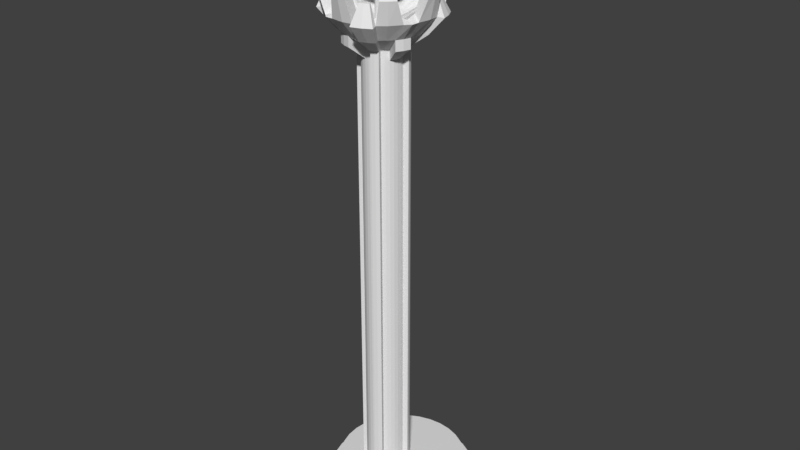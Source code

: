 # Source: light.blend  (saved by Blender 2.79.0; exported with 4.5.12 LTS)
import bpy
from mathutils import Matrix  # noqa: F401  (used for matrix-valued properties, if any)

bpy.ops.wm.read_factory_settings(use_empty=True)
scene = bpy.context.scene
scene.name = 'Scene'

# ---- collections
col_collection_1 = bpy.data.collections.new('Collection 1'); scene.collection.children.link(col_collection_1)

# ---- world
world_world = bpy.data.worlds.new('World'); scene.world = world_world
world_world.color = (0.05088, 0.05088, 0.05088)
world_world.use_sun_shadow = False
world_world.sun_shadow_jitter_overblur = 0.0
world_world.cycles.sampling_method = 'MANUAL'

# ---- meshes
me_sphere_001 = bpy.data.meshes.new('Sphere.001')
me_sphere_001.from_pydata([(0.0, 0.1951, 0.9808), (0.0, 0.3827, 0.9239), (0.0, 0.5556, 0.8315), (0.0, 0.7071, 0.7071), (0.0, 0.8315, 0.5556), (0.0, 0.9239, 0.3827), (0.0, 0.9808, 0.1951), (0.0, 1.0, 7.55e-08), (0.0, 0.9808, -0.1951), (0.0, 0.5556, -0.8315), (0.03806, 0.1913, 0.9808), (0.07466, 0.3753, 0.9239), (0.1084, 0.5449, 0.8315), (0.1379, 0.6935, 0.7071), (0.1622, 0.8155, 0.5556), (0.1802, 0.9061, 0.3827), (0.1913, 0.9619, 0.1951), (0.1951, 0.9808, 7.55e-08), (0.1913, 0.9619, -0.1951), (0.1802, 0.9061, -0.3827), (0.1622, 0.8155, -0.5556), (0.1379, 0.6935, -0.7071), (0.1084, 0.5449, -0.8315), (0.07466, 0.3753, -0.9239), (0.03806, 0.1913, -0.9808), (0.07466, 0.1802, 0.9808), (0.1464, 0.3536, 0.9239), (0.2126, 0.5133, 0.8315), (0.2706, 0.6533, 0.7071), (0.3182, 0.7682, 0.5556), (0.3536, 0.8536, 0.3827), (0.3753, 0.9061, 0.1951), (0.3827, 0.9239, 7.55e-08), (0.3753, 0.9061, -0.1951), (0.3536, 0.8536, -0.3827), (0.3182, 0.7682, -0.5556), (0.2706, 0.6533, -0.7071), (0.2126, 0.5133, -0.8315), (0.1464, 0.3536, -0.9239), (0.07466, 0.1802, -0.9808), (0.1084, 0.1622, 0.9808), (0.2126, 0.3182, 0.9239), (0.3087, 0.4619, 0.8315), (0.3928, 0.5879, 0.7071), (0.4619, 0.6913, 0.5556), (0.5133, 0.7682, 0.3827), (0.5449, 0.8155, 0.1951), (0.5556, 0.8315, 7.55e-08), (0.5449, 0.8155, -0.1951), (0.5133, 0.7682, -0.3827), (0.4619, 0.6913, -0.5556), (0.3928, 0.5879, -0.7071), (0.3087, 0.4619, -0.8315), (0.2126, 0.3182, -0.9239), (0.1084, 0.1622, -0.9808), (0.1379, 0.1379, 0.9808), (0.2706, 0.2706, 0.9239), (0.3928, 0.3928, 0.8315), (0.5, 0.5, 0.7071), (0.5879, 0.5879, 0.5556), (0.6533, 0.6533, 0.3827), (0.6935, 0.6935, 0.1951), (0.7071, 0.7071, 7.55e-08), (0.6935, 0.6935, -0.1951), (0.6533, 0.6533, -0.3827), (0.5879, 0.5879, -0.5556), (0.5, 0.5, -0.7071), (0.3928, 0.3928, -0.8315), (0.2706, 0.2706, -0.9239), (0.1379, 0.1379, -0.9808), (0.1622, 0.1084, 0.9808), (0.3182, 0.2126, 0.9239), (0.4619, 0.3087, 0.8315), (0.5879, 0.3928, 0.7071), (0.6913, 0.4619, 0.5556), (0.7682, 0.5133, 0.3827), (0.8155, 0.5449, 0.1951), (0.8315, 0.5556, 7.55e-08), (0.8155, 0.5449, -0.1951), (0.7682, 0.5133, -0.3827), (0.6913, 0.4619, -0.5556), (0.5879, 0.3928, -0.7071), (0.4619, 0.3087, -0.8315), (0.3182, 0.2126, -0.9239), (0.1622, 0.1084, -0.9808), (0.1802, 0.07466, 0.9808), (0.3536, 0.1464, 0.9239), (0.5133, 0.2126, 0.8315), (0.6533, 0.2706, 0.7071), (0.7682, 0.3182, 0.5556), (0.8536, 0.3536, 0.3827), (0.9061, 0.3753, 0.1951), (0.9239, 0.3827, 7.55e-08), (0.9061, 0.3753, -0.1951), (0.8536, 0.3536, -0.3827), (0.7682, 0.3182, -0.5556), (0.6533, 0.2706, -0.7071), (0.5133, 0.2126, -0.8315), (0.3536, 0.1464, -0.9239), (0.1802, 0.07466, -0.9808), (0.1913, 0.03806, 0.9808), (0.3753, 0.07466, 0.9239), (0.5449, 0.1084, 0.8315), (0.6935, 0.1379, 0.7071), (0.8155, 0.1622, 0.5556), (0.9061, 0.1802, 0.3827), (0.9619, 0.1913, 0.1951), (0.9808, 0.1951, 7.55e-08), (0.9619, 0.1913, -0.1951), (0.9061, 0.1802, -0.3827), (0.8155, 0.1622, -0.5556), (0.6935, 0.1379, -0.7071), (0.5449, 0.1084, -0.8315), (0.3753, 0.07466, -0.9239), (0.1913, 0.03806, -0.9808), (0.1951, -3.266e-07, 0.9808), (0.3827, -3.192e-07, 0.9239), (0.5556, -3.117e-07, 0.8315), (0.7071, -3.192e-07, 0.7071), (0.8315, -3.341e-07, 0.5556), (0.9239, -2.745e-07, 0.3827), (0.9808, -3.937e-07, 0.1951), (1.0, -3.788e-07, 7.55e-08), (0.9808, -3.937e-07, -0.1951), (0.9239, -2.298e-07, -0.3827), (0.8315, -3.341e-07, -0.5556), (0.7071, -3.192e-07, -0.7071), (0.5556, -3.415e-07, -0.8315), (0.3827, -3.043e-07, -0.9239), (0.1951, -3.08e-07, -0.9808), (0.1913, -0.03806, 0.9808), (0.3753, -0.07466, 0.9239), (0.5449, -0.1084, 0.8315), (0.6935, -0.138, 0.7071), (0.8155, -0.1622, 0.5556), (0.9061, -0.1802, 0.3827), (0.9619, -0.1913, 0.1951), (0.9808, -0.1951, 7.55e-08), (0.9619, -0.1913, -0.1951), (0.9061, -0.1802, -0.3827), (0.8155, -0.1622, -0.5556), (0.6935, -0.138, -0.7071), (0.5449, -0.1084, -0.8315), (0.3753, -0.07466, -0.9239), (0.1913, -0.03806, -0.9808), (0.1802, -0.07466, 0.9808), (0.3536, -0.1464, 0.9239), (0.5133, -0.2126, 0.8315), (0.6533, -0.2706, 0.7071), (0.7682, -0.3182, 0.5556), (0.8536, -0.3536, 0.3827), (0.9061, -0.3753, 0.1951), (0.9239, -0.3827, 7.55e-08), (0.9061, -0.3753, -0.1951), (0.8536, -0.3536, -0.3827), (0.7682, -0.3182, -0.5556), (0.6533, -0.2706, -0.7071), (0.5133, -0.2126, -0.8315), (0.3536, -0.1464, -0.9239), (0.1802, -0.07466, -0.9808), (0.1622, -0.1084, 0.9808), (0.3182, -0.2126, 0.9239), (0.4619, -0.3087, 0.8315), (0.5879, -0.3928, 0.7071), (0.6913, -0.4619, 0.5556), (0.7682, -0.5133, 0.3827), (0.8155, -0.5449, 0.1951), (0.8315, -0.5556, 7.55e-08), (0.8155, -0.5449, -0.1951), (0.7682, -0.5133, -0.3827), (0.6913, -0.4619, -0.5556), (0.5879, -0.3928, -0.7071), (0.4619, -0.3087, -0.8315), (0.3182, -0.2126, -0.9239), (0.1622, -0.1084, -0.9808), (0.1379, -0.138, 0.9808), (0.2706, -0.2706, 0.9239), (0.3928, -0.3928, 0.8315), (0.5, -0.5, 0.7071), (0.5879, -0.5879, 0.5556), (0.6533, -0.6533, 0.3827), (0.6935, -0.6935, 0.1951), (0.7071, -0.7071, 7.55e-08), (0.6935, -0.6935, -0.1951), (0.6533, -0.6533, -0.3827), (0.5879, -0.5879, -0.5556), (0.5, -0.5, -0.7071), (0.3928, -0.3928, -0.8315), (0.2706, -0.2706, -0.9239), (0.1379, -0.138, -0.9808), (0.1084, -0.1622, 0.9808), (0.2126, -0.3182, 0.9239), (0.3087, -0.4619, 0.8315), (0.3928, -0.5879, 0.7071), (0.4619, -0.6913, 0.5556), (0.5133, -0.7682, 0.3827), (0.5449, -0.8155, 0.1951), (0.5556, -0.8315, 7.55e-08), (0.5449, -0.8155, -0.1951), (0.5133, -0.7682, -0.3827), (0.4619, -0.6913, -0.5556), (0.3928, -0.5879, -0.7071), (0.3087, -0.4619, -0.8315), (0.2126, -0.3182, -0.9239), (0.1084, -0.1622, -0.9808), (0.0, -3.258e-07, -1.0), (0.07466, -0.1802, 0.9808), (0.1464, -0.3536, 0.9239), (0.2126, -0.5133, 0.8315), (0.2706, -0.6533, 0.7071), (0.3182, -0.7682, 0.5556), (0.3536, -0.8536, 0.3827), (0.3753, -0.9061, 0.1951), (0.3827, -0.9239, 7.55e-08), (0.3753, -0.9061, -0.1951), (0.3536, -0.8536, -0.3827), (0.3182, -0.7682, -0.5556), (0.2706, -0.6533, -0.7071), (0.2126, -0.5133, -0.8315), (0.1464, -0.3536, -0.9239), (0.07466, -0.1802, -0.9808), (0.03806, -0.1913, 0.9808), (0.07466, -0.3753, 0.9239), (0.1084, -0.5449, 0.8315), (0.1379, -0.6935, 0.7071), (0.1622, -0.8155, 0.5556), (0.1802, -0.9061, 0.3827), (0.1913, -0.9619, 0.1951), (0.1951, -0.9808, 7.55e-08), (0.1913, -0.9619, -0.1951), (0.1802, -0.9061, -0.3827), (0.1622, -0.8155, -0.5556), (0.1379, -0.6935, -0.7071), (0.1084, -0.5449, -0.8315), (0.07466, -0.3753, -0.9239), (0.03806, -0.1913, -0.9808), (-7.212e-09, -0.1951, 0.9808), (4.122e-08, -0.3827, 0.9239), (2.632e-08, -0.5556, 0.8315), (-2.584e-08, -0.7071, 0.7071), (-8.544e-08, -0.8315, 0.5556), (6.357e-08, -0.9239, 0.3827), (-8.544e-08, -0.9808, 0.1951), (-1.003e-07, -1.0, 7.55e-08), (-8.544e-08, -0.9808, -0.1951), (6.357e-08, -0.9239, -0.3827), (-8.544e-08, -0.8315, -0.5556), (-2.584e-08, -0.7071, -0.7071), (-1.094e-08, -0.5556, -0.8315), (3.964e-09, -0.3827, -0.9239), (3.964e-09, -0.1951, -0.9808), (-0.03806, -0.1913, 0.9808), (-0.07466, -0.3753, 0.9239), (-0.1084, -0.5449, 0.8315), (-0.1379, -0.6935, 0.7071), (-0.1622, -0.8155, 0.5556), (-0.1802, -0.9061, 0.3827), (-0.1913, -0.9619, 0.1951), (-0.1951, -0.9808, 7.55e-08), (-0.1913, -0.9619, -0.1951), (-0.1802, -0.9061, -0.3827), (-0.1622, -0.8155, -0.5556), (-0.1379, -0.6935, -0.7071), (-0.1084, -0.5449, -0.8315), (-0.07466, -0.3753, -0.9239), (-0.03806, -0.1913, -0.9808), (-0.07466, -0.1802, 0.9808), (-0.1464, -0.3536, 0.9239), (-0.2126, -0.5133, 0.8315), (-0.2706, -0.6533, 0.7071), (-0.3182, -0.7682, 0.5556), (-0.3536, -0.8536, 0.3827), (-0.3753, -0.9061, 0.1951), (-0.3827, -0.9239, 7.55e-08), (-0.3753, -0.9061, -0.1951), (-0.3536, -0.8536, -0.3827), (-0.3182, -0.7682, -0.5556), (-0.2706, -0.6533, -0.7071), (-0.2126, -0.5133, -0.8315), (-0.1464, -0.3536, -0.9239), (-0.07466, -0.1802, -0.9808), (-0.1084, -0.1622, 0.9808), (-0.2126, -0.3182, 0.9239), (-0.3087, -0.4619, 0.8315), (-0.3928, -0.5879, 0.7071), (-0.4619, -0.6913, 0.5556), (-0.5133, -0.7682, 0.3827), (-0.5449, -0.8155, 0.1951), (-0.5556, -0.8315, 7.55e-08), (-0.5449, -0.8155, -0.1951), (-0.5133, -0.7682, -0.3827), (-0.4619, -0.6913, -0.5556), (-0.3928, -0.5879, -0.7071), (-0.3087, -0.4619, -0.8315), (-0.2126, -0.3182, -0.9239), (-0.1084, -0.1622, -0.9808), (-2.304e-07, -5.562e-07, 1.0), (-0.1379, -0.138, 0.9808), (-0.2706, -0.2706, 0.9239), (-0.3928, -0.3928, 0.8315), (-0.5, -0.5, 0.7071), (-0.5879, -0.5879, 0.5556), (-0.6533, -0.6533, 0.3827), (-0.6935, -0.6935, 0.1951), (-0.7071, -0.7071, 7.55e-08), (-0.6935, -0.6935, -0.1951), (-0.6533, -0.6533, -0.3827), (-0.5879, -0.5879, -0.5556), (-0.5, -0.5, -0.7071), (-0.3928, -0.3928, -0.8315), (-0.2706, -0.2706, -0.9239), (-0.1379, -0.1379, -0.9808), (-0.1622, -0.1084, 0.9808), (-0.3182, -0.2126, 0.9239), (-0.4619, -0.3087, 0.8315), (-0.5879, -0.3928, 0.7071), (-0.6913, -0.4619, 0.5556), (-0.7682, -0.5133, 0.3827), (-0.8155, -0.5449, 0.1951), (-0.8315, -0.5556, 7.55e-08), (-0.8155, -0.5449, -0.1951), (-0.7682, -0.5133, -0.3827), (-0.6913, -0.4619, -0.5556), (-0.5879, -0.3928, -0.7071), (-0.4619, -0.3087, -0.8315), (-0.3182, -0.2126, -0.9239), (-0.1622, -0.1084, -0.9808), (-0.1802, -0.07466, 0.9808), (-0.3536, -0.1464, 0.9239), (-0.5133, -0.2126, 0.8315), (-0.6533, -0.2706, 0.7071), (-0.7682, -0.3182, 0.5556), (-0.8536, -0.3536, 0.3827), (-0.9061, -0.3753, 0.1951), (-0.9239, -0.3827, 7.55e-08), (-0.9061, -0.3753, -0.1951), (-0.8536, -0.3536, -0.3827), (-0.7682, -0.3182, -0.5556), (-0.6533, -0.2706, -0.7071), (-0.5133, -0.2126, -0.8315), (-0.3536, -0.1464, -0.9239), (-0.1802, -0.07466, -0.9808), (-0.1913, -0.03806, 0.9808), (-0.3753, -0.07466, 0.9239), (-0.5449, -0.1084, 0.8315), (-0.6935, -0.1379, 0.7071), (-0.8155, -0.1622, 0.5556), (-0.9061, -0.1802, 0.3827), (-0.9619, -0.1913, 0.1951), (-0.9808, -0.1951, 7.55e-08), (-0.9619, -0.1913, -0.1951), (-0.9061, -0.1802, -0.3827), (-0.8155, -0.1622, -0.5556), (-0.6935, -0.1379, -0.7071), (-0.5449, -0.1084, -0.8315), (-0.3753, -0.07466, -0.9239), (-0.1913, -0.03806, -0.9808), (-0.1951, -3.117e-07, 0.9808), (-0.3827, -2.819e-07, 0.9239), (-0.5556, -2.819e-07, 0.8315), (-0.7071, -1.851e-07, 0.7071), (-0.8315, -1.404e-07, 0.5556), (-0.9239, -3.192e-07, 0.3827), (-0.9808, -9.567e-08, 0.1951), (-1.0, -1.404e-07, 7.55e-08), (-0.9808, -9.567e-08, -0.1951), (-0.9239, -3.192e-07, -0.3827), (-0.8315, -1.404e-07, -0.5556), (-0.7071, -1.851e-07, -0.7071), (-0.5556, -2.596e-07, -0.8315), (-0.3827, -2.521e-07, -0.9239), (-0.1951, -3.155e-07, -0.9808), (-0.1913, 0.03806, 0.9808), (-0.3753, 0.07466, 0.9239), (-0.5449, 0.1084, 0.8315), (-0.6935, 0.1379, 0.7071), (-0.8155, 0.1622, 0.5556), (-0.9061, 0.1802, 0.3827), (-0.9619, 0.1913, 0.1951), (-0.9808, 0.1951, 7.55e-08), (-0.9619, 0.1913, -0.1951), (-0.9061, 0.1802, -0.3827), (-0.8155, 0.1622, -0.5556), (-0.6935, 0.1379, -0.7071), (-0.5449, 0.1084, -0.8315), (-0.3753, 0.07466, -0.9239), (-0.1913, 0.03806, -0.9808), (-0.1802, 0.07466, 0.9808), (-0.3536, 0.1464, 0.9239), (-0.5133, 0.2126, 0.8315), (-0.6533, 0.2706, 0.7071), (-0.7682, 0.3182, 0.5556), (-0.8536, 0.3536, 0.3827), (-0.9061, 0.3753, 0.1951), (-0.9239, 0.3827, 7.55e-08), (-0.9061, 0.3753, -0.1951), (-0.8536, 0.3536, -0.3827), (-0.7682, 0.3182, -0.5556), (-0.6533, 0.2706, -0.7071), (-0.5133, 0.2126, -0.8315), (-0.3536, 0.1464, -0.9239), (-0.1802, 0.07466, -0.9808), (-0.1622, 0.1084, 0.9808), (-0.3182, 0.2126, 0.9239), (-0.4619, 0.3087, 0.8315), (-0.5879, 0.3928, 0.7071), (-0.6913, 0.4619, 0.5556), (-0.7682, 0.5133, 0.3827), (-0.8155, 0.5449, 0.1951), (-0.8315, 0.5556, 7.55e-08), (-0.8155, 0.5449, -0.1951), (-0.7682, 0.5133, -0.3827), (-0.6913, 0.4619, -0.5556), (-0.5879, 0.3928, -0.7071), (-0.4619, 0.3087, -0.8315), (-0.3182, 0.2126, -0.9239), (-0.1622, 0.1084, -0.9808), (-0.1379, 0.1379, 0.9808), (-0.2706, 0.2706, 0.9239), (-0.3928, 0.3928, 0.8315), (-0.5, 0.5, 0.7071), (-0.5879, 0.5879, 0.5556), (-0.6533, 0.6533, 0.3827), (-0.6935, 0.6935, 0.1951), (-0.7071, 0.7071, 7.55e-08), (-0.6935, 0.6935, -0.1951), (-0.6533, 0.6533, -0.3827), (-0.5879, 0.5879, -0.5556), (-0.5, 0.5, -0.7071), (-0.3928, 0.3928, -0.8315), (-0.2706, 0.2706, -0.9239), (-0.1379, 0.1379, -0.9808), (-0.1084, 0.1622, 0.9808), (-0.2126, 0.3182, 0.9239), (-0.3087, 0.4619, 0.8315), (-0.3928, 0.5879, 0.7071), (-0.4619, 0.6913, 0.5556), (-0.5133, 0.7682, 0.3827), (-0.5449, 0.8155, 0.1951), (-0.5556, 0.8315, 7.55e-08), (-0.5449, 0.8155, -0.1951), (-0.5133, 0.7682, -0.3827), (-0.4619, 0.6913, -0.5556), (-0.3928, 0.5879, -0.7071), (-0.3087, 0.4619, -0.8315), (-0.2126, 0.3182, -0.9239), (-0.1084, 0.1622, -0.9808), (-0.07466, 0.1802, 0.9808), (-0.1464, 0.3536, 0.9239), (-0.2126, 0.5133, 0.8315), (-0.2706, 0.6533, 0.7071), (-0.3182, 0.7682, 0.5556), (-0.3536, 0.8536, 0.3827), (-0.3753, 0.9061, 0.1951), (-0.3827, 0.9239, 7.55e-08), (-0.3753, 0.9061, -0.1951), (-0.3536, 0.8536, -0.3827), (-0.3182, 0.7682, -0.5556), (-0.2706, 0.6533, -0.7071), (-0.2126, 0.5133, -0.8315), (-0.1464, 0.3536, -0.9239), (-0.07466, 0.1802, -0.9808), (-0.03806, 0.1913, 0.9808), (-0.07466, 0.3753, 0.9239), (-0.1084, 0.5449, 0.8315), (-0.1379, 0.6935, 0.7071), (-0.1622, 0.8155, 0.5556), (-0.1802, 0.9061, 0.3827), (-0.1913, 0.9619, 0.1951), (-0.1951, 0.9808, 7.55e-08), (-0.1913, 0.9619, -0.1951), (-0.1802, 0.9061, -0.3827), (-0.1622, 0.8155, -0.5556), (-0.1379, 0.6935, -0.7071), (-0.1084, 0.5449, -0.8315), (-0.07466, 0.3753, -0.9239), (-0.03806, 0.1913, -0.9808), (6.357e-08, 0.9239, -0.3827), (2.722e-07, 0.8315, -0.5556), (1.53e-07, 0.7071, -0.7071), (7.847e-08, 0.3827, -0.9239), (1.514e-08, 0.1951, -0.9808)], [], [(205, 481, 24), (8, 7, 17, 18), (1, 0, 10, 11), (477, 8, 18, 19), (2, 1, 11, 12), (478, 477, 19, 20), (3, 2, 12, 13), (479, 478, 20, 21), (4, 3, 13, 14), (9, 479, 21, 22), (5, 4, 14, 15), (480, 9, 22, 23), (6, 5, 15, 16), (481, 480, 23, 24), (7, 6, 16, 17), (0, 296, 10), (24, 23, 38, 39), (17, 16, 31, 32), (10, 296, 25), (205, 24, 39), (18, 17, 32, 33), (11, 10, 25, 26), (19, 18, 33, 34), (12, 11, 26, 27), (20, 19, 34, 35), (13, 12, 27, 28), (21, 20, 35, 36), (14, 13, 28, 29), (22, 21, 36, 37), (15, 14, 29, 30), (23, 22, 37, 38), (16, 15, 30, 31), (28, 27, 42, 43), (36, 35, 50, 51), (29, 28, 43, 44), (37, 36, 51, 52), (30, 29, 44, 45), (38, 37, 52, 53), (31, 30, 45, 46), (39, 38, 53, 54), (32, 31, 46, 47), (25, 296, 40), (205, 39, 54), (33, 32, 47, 48), (26, 25, 40, 41), (34, 33, 48, 49), (27, 26, 41, 42), (35, 34, 49, 50), (47, 46, 61, 62), (40, 296, 55), (205, 54, 69), (48, 47, 62, 63), (41, 40, 55, 56), (49, 48, 63, 64), (42, 41, 56, 57), (50, 49, 64, 65), (43, 42, 57, 58), (51, 50, 65, 66), (44, 43, 58, 59), (52, 51, 66, 67), (45, 44, 59, 60), (53, 52, 67, 68), (46, 45, 60, 61), (54, 53, 68, 69), (66, 65, 80, 81), (59, 58, 73, 74), (67, 66, 81, 82), (60, 59, 74, 75), (68, 67, 82, 83), (61, 60, 75, 76), (69, 68, 83, 84), (62, 61, 76, 77), (55, 296, 70), (205, 69, 84), (63, 62, 77, 78), (56, 55, 70, 71), (64, 63, 78, 79), (57, 56, 71, 72), (65, 64, 79, 80), (58, 57, 72, 73), (205, 84, 99), (78, 77, 92, 93), (71, 70, 85, 86), (79, 78, 93, 94), (72, 71, 86, 87), (80, 79, 94, 95), (73, 72, 87, 88), (81, 80, 95, 96), (74, 73, 88, 89), (82, 81, 96, 97), (75, 74, 89, 90), (83, 82, 97, 98), (76, 75, 90, 91), (84, 83, 98, 99), (77, 76, 91, 92), (70, 296, 85), (97, 96, 111, 112), (90, 89, 104, 105), (98, 97, 112, 113), (91, 90, 105, 106), (99, 98, 113, 114), (92, 91, 106, 107), (85, 296, 100), (205, 99, 114), (93, 92, 107, 108), (86, 85, 100, 101), (94, 93, 108, 109), (87, 86, 101, 102), (95, 94, 109, 110), (88, 87, 102, 103), (96, 95, 110, 111), (89, 88, 103, 104), (101, 100, 115, 116), (109, 108, 123, 124), (102, 101, 116, 117), (110, 109, 124, 125), (103, 102, 117, 118), (111, 110, 125, 126), (104, 103, 118, 119), (112, 111, 126, 127), (105, 104, 119, 120), (113, 112, 127, 128), (106, 105, 120, 121), (114, 113, 128, 129), (107, 106, 121, 122), (100, 296, 115), (205, 114, 129), (108, 107, 122, 123), (120, 119, 134, 135), (128, 127, 142, 143), (121, 120, 135, 136), (129, 128, 143, 144), (122, 121, 136, 137), (115, 296, 130), (205, 129, 144), (123, 122, 137, 138), (116, 115, 130, 131), (124, 123, 138, 139), (117, 116, 131, 132), (125, 124, 139, 140), (118, 117, 132, 133), (126, 125, 140, 141), (119, 118, 133, 134), (127, 126, 141, 142), (139, 138, 153, 154), (132, 131, 146, 147), (140, 139, 154, 155), (133, 132, 147, 148), (141, 140, 155, 156), (134, 133, 148, 149), (142, 141, 156, 157), (135, 134, 149, 150), (143, 142, 157, 158), (136, 135, 150, 151), (144, 143, 158, 159), (137, 136, 151, 152), (130, 296, 145), (205, 144, 159), (138, 137, 152, 153), (131, 130, 145, 146), (158, 157, 172, 173), (151, 150, 165, 166), (159, 158, 173, 174), (152, 151, 166, 167), (145, 296, 160), (205, 159, 174), (153, 152, 167, 168), (146, 145, 160, 161), (154, 153, 168, 169), (147, 146, 161, 162), (155, 154, 169, 170), (148, 147, 162, 163), (156, 155, 170, 171), (149, 148, 163, 164), (157, 156, 171, 172), (150, 149, 164, 165), (162, 161, 176, 177), (170, 169, 184, 185), (163, 162, 177, 178), (171, 170, 185, 186), (164, 163, 178, 179), (172, 171, 186, 187), (165, 164, 179, 180), (173, 172, 187, 188), (166, 165, 180, 181), (174, 173, 188, 189), (167, 166, 181, 182), (160, 296, 175), (205, 174, 189), (168, 167, 182, 183), (161, 160, 175, 176), (169, 168, 183, 184), (181, 180, 195, 196), (189, 188, 203, 204), (182, 181, 196, 197), (175, 296, 190), (205, 189, 204), (183, 182, 197, 198), (176, 175, 190, 191), (184, 183, 198, 199), (177, 176, 191, 192), (185, 184, 199, 200), (178, 177, 192, 193), (186, 185, 200, 201), (179, 178, 193, 194), (187, 186, 201, 202), (180, 179, 194, 195), (188, 187, 202, 203), (200, 199, 215, 216), (193, 192, 208, 209), (201, 200, 216, 217), (194, 193, 209, 210), (202, 201, 217, 218), (195, 194, 210, 211), (203, 202, 218, 219), (196, 195, 211, 212), (204, 203, 219, 220), (197, 196, 212, 213), (190, 296, 206), (205, 204, 220), (198, 197, 213, 214), (191, 190, 206, 207), (199, 198, 214, 215), (192, 191, 207, 208), (220, 219, 234, 235), (213, 212, 227, 228), (206, 296, 221), (205, 220, 235), (214, 213, 228, 229), (207, 206, 221, 222), (215, 214, 229, 230), (208, 207, 222, 223), (216, 215, 230, 231), (209, 208, 223, 224), (217, 216, 231, 232), (210, 209, 224, 225), (218, 217, 232, 233), (211, 210, 225, 226), (219, 218, 233, 234), (212, 211, 226, 227), (232, 231, 246, 247), (225, 224, 239, 240), (233, 232, 247, 248), (226, 225, 240, 241), (234, 233, 248, 249), (227, 226, 241, 242), (235, 234, 249, 250), (228, 227, 242, 243), (221, 296, 236), (205, 235, 250), (229, 228, 243, 244), (222, 221, 236, 237), (230, 229, 244, 245), (223, 222, 237, 238), (231, 230, 245, 246), (224, 223, 238, 239), (236, 296, 251), (205, 250, 265), (244, 243, 258, 259), (237, 236, 251, 252), (245, 244, 259, 260), (238, 237, 252, 253), (246, 245, 260, 261), (239, 238, 253, 254), (247, 246, 261, 262), (240, 239, 254, 255), (248, 247, 262, 263), (241, 240, 255, 256), (249, 248, 263, 264), (242, 241, 256, 257), (250, 249, 264, 265), (243, 242, 257, 258), (255, 254, 269, 270), (263, 262, 277, 278), (256, 255, 270, 271), (264, 263, 278, 279), (257, 256, 271, 272), (265, 264, 279, 280), (258, 257, 272, 273), (251, 296, 266), (205, 265, 280), (259, 258, 273, 274), (252, 251, 266, 267), (260, 259, 274, 275), (253, 252, 267, 268), (261, 260, 275, 276), (254, 253, 268, 269), (262, 261, 276, 277), (274, 273, 288, 289), (267, 266, 281, 282), (275, 274, 289, 290), (268, 267, 282, 283), (276, 275, 290, 291), (269, 268, 283, 284), (277, 276, 291, 292), (270, 269, 284, 285), (278, 277, 292, 293), (271, 270, 285, 286), (279, 278, 293, 294), (272, 271, 286, 287), (280, 279, 294, 295), (273, 272, 287, 288), (266, 296, 281), (205, 280, 295), (293, 292, 308, 309), (286, 285, 301, 302), (294, 293, 309, 310), (287, 286, 302, 303), (295, 294, 310, 311), (288, 287, 303, 304), (281, 296, 297), (205, 295, 311), (289, 288, 304, 305), (282, 281, 297, 298), (290, 289, 305, 306), (283, 282, 298, 299), (291, 290, 306, 307), (284, 283, 299, 300), (292, 291, 307, 308), (285, 284, 300, 301), (298, 297, 312, 313), (306, 305, 320, 321), (299, 298, 313, 314), (307, 306, 321, 322), (300, 299, 314, 315), (308, 307, 322, 323), (301, 300, 315, 316), (309, 308, 323, 324), (302, 301, 316, 317), (310, 309, 324, 325), (303, 302, 317, 318), (311, 310, 325, 326), (304, 303, 318, 319), (297, 296, 312), (205, 311, 326), (305, 304, 319, 320), (317, 316, 331, 332), (325, 324, 339, 340), (318, 317, 332, 333), (326, 325, 340, 341), (319, 318, 333, 334), (312, 296, 327), (205, 326, 341), (320, 319, 334, 335), (313, 312, 327, 328), (321, 320, 335, 336), (314, 313, 328, 329), (322, 321, 336, 337), (315, 314, 329, 330), (323, 322, 337, 338), (316, 315, 330, 331), (324, 323, 338, 339), (336, 335, 350, 351), (329, 328, 343, 344), (337, 336, 351, 352), (330, 329, 344, 345), (338, 337, 352, 353), (331, 330, 345, 346), (339, 338, 353, 354), (332, 331, 346, 347), (340, 339, 354, 355), (333, 332, 347, 348), (341, 340, 355, 356), (334, 333, 348, 349), (327, 296, 342), (205, 341, 356), (335, 334, 349, 350), (328, 327, 342, 343), (355, 354, 369, 370), (348, 347, 362, 363), (356, 355, 370, 371), (349, 348, 363, 364), (342, 296, 357), (205, 356, 371), (350, 349, 364, 365), (343, 342, 357, 358), (351, 350, 365, 366), (344, 343, 358, 359), (352, 351, 366, 367), (345, 344, 359, 360), (353, 352, 367, 368), (346, 345, 360, 361), (354, 353, 368, 369), (347, 346, 361, 362), (367, 366, 381, 382), (360, 359, 374, 375), (368, 367, 382, 383), (361, 360, 375, 376), (369, 368, 383, 384), (362, 361, 376, 377), (370, 369, 384, 385), (363, 362, 377, 378), (371, 370, 385, 386), (364, 363, 378, 379), (357, 296, 372), (205, 371, 386), (365, 364, 379, 380), (358, 357, 372, 373), (366, 365, 380, 381), (359, 358, 373, 374), (386, 385, 400, 401), (379, 378, 393, 394), (372, 296, 387), (205, 386, 401), (380, 379, 394, 395), (373, 372, 387, 388), (381, 380, 395, 396), (374, 373, 388, 389), (382, 381, 396, 397), (375, 374, 389, 390), (383, 382, 397, 398), (376, 375, 390, 391), (384, 383, 398, 399), (377, 376, 391, 392), (385, 384, 399, 400), (378, 377, 392, 393), (390, 389, 404, 405), (398, 397, 412, 413), (391, 390, 405, 406), (399, 398, 413, 414), (392, 391, 406, 407), (400, 399, 414, 415), (393, 392, 407, 408), (401, 400, 415, 416), (394, 393, 408, 409), (387, 296, 402), (205, 401, 416), (395, 394, 409, 410), (388, 387, 402, 403), (396, 395, 410, 411), (389, 388, 403, 404), (397, 396, 411, 412), (409, 408, 423, 424), (402, 296, 417), (205, 416, 431), (410, 409, 424, 425), (403, 402, 417, 418), (411, 410, 425, 426), (404, 403, 418, 419), (412, 411, 426, 427), (405, 404, 419, 420), (413, 412, 427, 428), (406, 405, 420, 421), (414, 413, 428, 429), (407, 406, 421, 422), (415, 414, 429, 430), (408, 407, 422, 423), (416, 415, 430, 431), (428, 427, 442, 443), (421, 420, 435, 436), (429, 428, 443, 444), (422, 421, 436, 437), (430, 429, 444, 445), (423, 422, 437, 438), (431, 430, 445, 446), (424, 423, 438, 439), (417, 296, 432), (205, 431, 446), (425, 424, 439, 440), (418, 417, 432, 433), (426, 425, 440, 441), (419, 418, 433, 434), (427, 426, 441, 442), (420, 419, 434, 435), (432, 296, 447), (205, 446, 461), (440, 439, 454, 455), (433, 432, 447, 448), (441, 440, 455, 456), (434, 433, 448, 449), (442, 441, 456, 457), (435, 434, 449, 450), (443, 442, 457, 458), (436, 435, 450, 451), (444, 443, 458, 459), (437, 436, 451, 452), (445, 444, 459, 460), (438, 437, 452, 453), (446, 445, 460, 461), (439, 438, 453, 454), (451, 450, 465, 466), (459, 458, 473, 474), (452, 451, 466, 467), (460, 459, 474, 475), (453, 452, 467, 468), (461, 460, 475, 476), (454, 453, 468, 469), (447, 296, 462), (205, 461, 476), (455, 454, 469, 470), (448, 447, 462, 463), (456, 455, 470, 471), (449, 448, 463, 464), (457, 456, 471, 472), (450, 449, 464, 465), (458, 457, 472, 473), (470, 469, 7, 8), (463, 462, 0, 1), (471, 470, 8, 477), (464, 463, 1, 2), (472, 471, 477, 478), (465, 464, 2, 3), (473, 472, 478, 479), (466, 465, 3, 4), (474, 473, 479, 9), (467, 466, 4, 5), (475, 474, 9, 480), (468, 467, 5, 6), (476, 475, 480, 481), (469, 468, 6, 7), (462, 296, 0), (205, 476, 481)])
me_sphere_001.use_remesh_preserve_volume = False
me_sphere_001.use_remesh_preserve_attributes = False
me_sphere_001.use_mirror_vertex_groups = False
me_sphere_001.update()
me_cylinder_001 = bpy.data.meshes.new('Cylinder.001')
me_cylinder_001.from_pydata([(0.0, 1.0, 0.0), (0.0, 1.0, 1.0), (0.1951, 0.9808, 0.0), (0.1951, 0.9808, 1.0), (0.3827, 0.9239, 0.0), (0.3827, 0.9239, 1.0), (0.5556, 0.8315, 0.0), (0.5556, 0.8315, 1.0), (0.7071, 0.7071, 0.0), (0.7071, 0.7071, 1.0), (0.8315, 0.5556, 0.0), (0.8315, 0.5556, 1.0), (0.9239, 0.3827, 0.0), (0.9239, 0.3827, 1.0), (0.9808, 0.1951, 0.0), (0.9808, 0.1951, 1.0), (1.0, 7.55e-08, 0.0), (1.0, 7.55e-08, 1.0), (0.9808, -0.1951, 0.0), (0.9808, -0.1951, 1.0), (0.9239, -0.3827, 0.0), (0.9239, -0.3827, 1.0), (0.8315, -0.5556, 0.0), (0.8315, -0.5556, 1.0), (0.7071, -0.7071, 0.0), (0.7071, -0.7071, 1.0), (0.5556, -0.8315, 0.0), (0.5556, -0.8315, 1.0), (0.3827, -0.9239, 0.0), (0.3827, -0.9239, 1.0), (0.1951, -0.9808, 0.0), (0.1951, -0.9808, 1.0), (-3.258e-07, -1.0, 0.0), (-3.258e-07, -1.0, 1.0), (-0.1951, -0.9808, 0.0), (-0.1951, -0.9808, 1.0), (-0.3827, -0.9239, 0.0), (-0.3827, -0.9239, 1.0), (-0.5556, -0.8315, 0.0), (-0.5556, -0.8315, 1.0), (-0.7071, -0.7071, 0.0), (-0.7071, -0.7071, 1.0), (-0.8315, -0.5556, 0.0), (-0.8315, -0.5556, 1.0), (-0.9239, -0.3827, 0.0), (-0.9239, -0.3827, 1.0), (-0.9808, -0.1951, 0.0), (-0.9808, -0.1951, 1.0), (-1.0, 9.656e-07, 0.0), (-1.0, 9.656e-07, 1.0), (-0.9808, 0.1951, 0.0), (-0.9808, 0.1951, 1.0), (-0.9239, 0.3827, 0.0), (-0.9239, 0.3827, 1.0), (-0.8315, 0.5556, 0.0), (-0.8315, 0.5556, 1.0), (-0.7071, 0.7071, 0.0), (-0.7071, 0.7071, 1.0), (-0.5556, 0.8315, 0.0), (-0.5556, 0.8315, 1.0), (-0.3827, 0.9239, 0.0), (-0.3827, 0.9239, 1.0), (-0.1951, 0.9808, 0.0), (-0.1951, 0.9808, 1.0), (0.05853, -0.1058, 1.0), (9.523e-08, -0.1, 1.0), (0.1148, -0.1228, 1.0), (0.1667, -0.1506, 1.0), (0.2121, -0.1879, 1.0), (0.2494, -0.2333, 1.0), (0.2772, -0.2852, 1.0), (0.2942, -0.3415, 1.0), (0.3, -0.4, 1.0), (0.2942, -0.4585, 1.0), (0.2772, -0.5148, 1.0), (0.2494, -0.5667, 1.0), (0.2121, -0.6121, 1.0), (0.1667, -0.6494, 1.0), (0.1148, -0.6772, 1.0), (0.05853, -0.6942, 1.0), (-2.525e-09, -0.7, 1.0), (-0.05853, -0.6942, 1.0), (-0.1148, -0.6772, 1.0), (-0.1667, -0.6494, 1.0), (-0.2121, -0.6121, 1.0), (-0.2494, -0.5667, 1.0), (-0.2772, -0.5148, 1.0), (-0.2942, -0.4585, 1.0), (-0.3, -0.4, 1.0), (-0.2942, -0.3415, 1.0), (-0.2772, -0.2852, 1.0), (-0.2494, -0.2333, 1.0), (-0.2121, -0.1879, 1.0), (-0.1667, -0.1506, 1.0), (-0.1148, -0.1228, 1.0), (-0.05853, -0.1058, 1.0), (0.05853, -0.1058, 29.0), (1.847e-07, -0.1, 29.0), (0.1148, -0.1228, 29.0), (0.1667, -0.1506, 29.0), (0.2121, -0.1879, 29.0), (0.2494, -0.2333, 29.0), (0.2942, -0.3415, 29.0), (0.3, -0.4, 29.0), (0.2942, -0.4585, 29.0), (0.2772, -0.5148, 29.0), (0.2494, -0.5667, 29.0), (0.2121, -0.6121, 29.0), (0.1667, -0.6494, 29.0), (0.05853, -0.6942, 29.0), (8.698e-08, -0.7, 29.0), (-0.05853, -0.6942, 29.0), (-0.1148, -0.6772, 29.0), (-0.1667, -0.6494, 29.0), (-0.2121, -0.6121, 29.0), (-0.2494, -0.5667, 29.0), (-0.2772, -0.5148, 29.0), (-0.2942, -0.4585, 29.0), (-0.3, -0.4, 29.0), (-0.2942, -0.3415, 29.0), (-0.2772, -0.2852, 29.0), (-0.2494, -0.2333, 29.0), (-0.2121, -0.1879, 29.0), (-0.1667, -0.1506, 29.0), (-0.05853, -0.1058, 29.0), (0.1109, 0.1576, 29.82), (4.113e-05, 0.1685, 29.82), (0.2176, 0.1252, 29.82), (0.3159, 0.0727, 29.82), (0.402, 0.001997, 29.82), (0.4727, -0.08415, 29.82), (0.5576, -0.2891, 29.82), (0.5685, -0.4, 29.82), (0.5576, -0.5109, 29.82), (0.5253, -0.6175, 29.82), (0.4727, -0.7158, 29.82), (0.402, -0.802, 29.82), (0.3159, -0.8727, 29.82), (0.1109, -0.9576, 29.82), (4.095e-05, -0.9685, 29.82), (-0.1109, -0.9576, 29.82), (-0.2175, -0.9252, 29.82), (-0.3158, -0.8727, 29.82), (-0.4019, -0.802, 29.82), (-0.4726, -0.7158, 29.82), (-0.5575, -0.5109, 29.82), (-0.5685, -0.4, 29.82), (-0.5575, -0.2891, 29.82), (-0.5252, -0.1824, 29.82), (-0.4726, -0.08415, 29.82), (-0.4019, 0.001998, 29.82), (-0.3158, 0.0727, 29.82), (-0.1109, 0.1576, 29.82), (0.198, 0.3546, 30.84), (0.0001003, 0.3857, 30.84), (0.3102, 0.3488, 30.84), (0.3937, 0.2735, 30.84), (0.5556, 0.1556, 30.84), (0.6533, 0.03651, 30.84), (0.7259, -0.09932, 30.84), (0.7707, -0.2467, 30.84), (0.7857, -0.4, 30.84), (0.7547, -0.5979, 30.84), (0.7489, -0.7101, 30.84), (0.6736, -0.7936, 30.84), (0.5556, -0.9555, 30.84), (0.4366, -1.053, 30.84), (0.3008, -1.126, 30.84), (0.1534, -1.171, 30.84), (0.0001, -1.186, 30.84), (-0.1978, -1.155, 30.84), (-0.31, -1.149, 30.84), (-0.3935, -1.073, 30.84), (-0.5554, -0.9555, 30.84), (-0.6531, -0.8365, 30.84), (-0.7257, -0.7006, 30.84), (-0.7705, -0.5532, 30.84), (-0.7855, -0.4, 30.84), (-0.7545, -0.2021, 30.84), (-0.7487, -0.08982, 30.84), (-0.6734, -0.006346, 30.84), (-0.5554, 0.1556, 30.84), (-0.4364, 0.2533, 30.84), (-0.3006, 0.3259, 30.84), (-0.1532, 0.3706, 30.84), (0.1337, 0.2363, 31.16), (0.01119, 0.2107, 31.27), (0.2534, 0.2116, 30.93), (0.3556, 0.1444, 31.16), (0.424, 0.03966, 31.27), (0.5157, -0.03796, 31.16), (0.5741, -0.1622, 30.93), (0.6207, -0.2914, 31.16), (0.6107, -0.4111, 31.27), (0.6364, -0.5336, 31.16), (0.6117, -0.6533, 30.93), (0.5445, -0.7554, 31.16), (0.4397, -0.8239, 31.27), (0.3621, -0.9156, 31.16), (0.2379, -0.974, 30.93), (0.1087, -1.021, 31.16), (-0.01099, -1.011, 31.27), (-0.1335, -1.036, 31.16), (-0.2532, -1.012, 30.93), (-0.3554, -0.9444, 31.16), (-0.4238, -0.8396, 31.27), (-0.5155, -0.762, 31.16), (-0.5739, -0.6377, 30.93), (-0.6205, -0.5086, 31.16), (-0.6105, -0.3889, 31.27), (-0.6362, -0.2664, 31.16), (-0.6115, -0.1466, 30.93), (-0.5443, -0.04451, 31.16), (-0.4395, 0.02398, 31.27), (-0.3619, 0.1156, 31.16), (-0.2377, 0.174, 30.93), (-0.1085, 0.2206, 31.16), (0.1138, 0.4542, 32.16), (0.0001004, 0.4654, 32.16), (0.612, 0.212, 32.16), (0.5237, 0.2844, 32.16), (0.6845, 0.1237, 32.16), (0.8655, -0.4, 32.16), (0.8543, -0.2863, 32.16), (0.8543, -0.5136, 32.16), (0.612, -1.012, 32.16), (0.6845, -0.9236, 32.16), (0.5237, -1.084, 32.16), (9.999e-05, -1.265, 32.16), (0.1138, -1.254, 32.16), (-0.1136, -1.254, 32.16), (-0.6118, -1.012, 32.16), (-0.5235, -1.084, 32.16), (-0.6843, -0.9236, 32.16), (-0.8653, -0.4, 32.16), (-0.8541, -0.5136, 32.16), (-0.8541, -0.2863, 32.16), (-0.6118, 0.212, 32.16), (-0.6843, 0.1237, 32.16), (-0.5235, 0.2844, 32.16), (-0.1136, 0.4542, 32.16), (0.07967, 0.2828, 32.16), (0.0001004, 0.2906, 32.16), (0.4884, 0.08836, 32.16), (0.4266, 0.1391, 32.16), (0.5392, 0.02655, 32.16), (0.6907, -0.4, 32.16), (0.6829, -0.3204, 32.16), (0.6829, -0.4795, 32.16), (0.4884, -0.8883, 32.16), (0.5392, -0.8265, 32.16), (0.4266, -0.939, 32.16), (0.0001001, -1.091, 32.16), (0.07967, -1.083, 32.16), (-0.07947, -1.083, 32.16), (-0.4882, -0.8883, 32.16), (-0.4264, -0.939, 32.16), (-0.539, -0.8265, 32.16), (-0.6905, -0.4, 32.16), (-0.6827, -0.4795, 32.16), (-0.6827, -0.3204, 32.16), (-0.4882, 0.08836, 32.16), (-0.539, 0.02655, 32.16), (-0.4264, 0.1391, 32.16), (-0.07947, 0.2828, 32.16), (0.05794, 0.3242, 32.69), (0.0001005, 0.3299, 32.69), (0.5162, 0.1161, 32.69), (0.4713, 0.153, 32.69), (0.5531, 0.07122, 32.69), (0.73, -0.4, 32.69), (0.7243, -0.3421, 32.69), (0.7243, -0.4578, 32.69), (0.5162, -0.9161, 32.69), (0.5531, -0.8712, 32.69), (0.4713, -0.953, 32.69), (0.0001, -1.13, 32.69), (0.05794, -1.124, 32.69), (-0.05774, -1.124, 32.69), (-0.516, -0.9161, 32.69), (-0.4711, -0.953, 32.69), (-0.5529, -0.8712, 32.69), (-0.7298, -0.4, 32.69), (-0.7241, -0.4578, 32.69), (-0.7241, -0.3421, 32.69), (-0.516, 0.1161, 32.69), (-0.5529, 0.07122, 32.69), (-0.4711, 0.153, 32.69), (-0.05774, 0.3242, 32.69), (0.04059, 0.237, 32.69), (0.0001005, 0.241, 32.69), (0.4533, 0.05325, 32.69), (0.4219, 0.07906, 32.69), (0.4791, 0.0218, 32.69), (0.6411, -0.4, 32.69), (0.6371, -0.3595, 32.69), (0.6371, -0.4405, 32.69), (0.4533, -0.8532, 32.69), (0.4791, -0.8217, 32.69), (0.4219, -0.879, 32.69), (0.0001001, -1.041, 32.69), (0.04059, -1.037, 32.69), (-0.04039, -1.037, 32.69), (-0.4531, -0.8532, 32.69), (-0.4217, -0.879, 32.69), (-0.4789, -0.8217, 32.69), (-0.6409, -0.4, 32.69), (-0.6369, -0.4405, 32.69), (-0.6369, -0.3595, 32.69), (-0.4531, 0.05325, 32.69), (-0.4789, 0.0218, 32.69), (-0.4217, 0.07906, 32.69), (-0.04039, 0.237, 32.69), (0.3461, -0.2566, 0.9703), (0.3184, -0.2048, 0.9703), (0.3632, -0.3129, 0.9703), (0.1434, -0.7461, 0.9703), (0.1952, -0.7184, 0.9703), (0.08709, -0.7632, 0.9703), (-0.3636, -0.4857, 0.9644), (-0.3465, -0.5419, 0.9644), (-0.1434, -0.05388, 0.9703), (-0.1952, -0.08161, 0.9703), (-0.08709, -0.03681, 0.9703), (0.3461, -0.2566, 28.97), (0.3184, -0.2048, 28.97), (0.3632, -0.3129, 28.97), (0.1434, -0.7461, 28.97), (0.1952, -0.7184, 28.97), (0.08709, -0.7632, 28.97), (-0.3465, -0.5419, 28.96), (-0.3188, -0.5938, 28.96), (-0.3636, -0.4857, 28.96), (-0.1434, -0.05388, 28.97), (-0.1952, -0.08161, 28.97), (-0.08709, -0.03681, 28.97), (0.6037, -0.15, 29.78), (0.5511, -0.05168, 29.78), (0.636, -0.2566, 29.78), (0.2501, -1.004, 29.78), (0.3484, -0.9511, 29.78), (0.1434, -1.036, 29.78), (-0.604, -0.6484, 29.78), (-0.5515, -0.7467, 29.78), (-0.6364, -0.5417, 29.78), (-0.25, 0.2036, 29.78), (-0.3483, 0.1511, 29.78), (-0.1433, 0.236, 29.78), (0.8162, -0.06192, 30.8), (0.7436, 0.07391, 30.8), (0.8609, -0.2093, 30.8), (0.3382, -1.216, 30.8), (0.474, -1.144, 30.8), (0.1908, -1.261, 30.8), (-0.8166, -0.7361, 30.8), (-0.744, -0.872, 30.8), (-0.8613, -0.5888, 30.8), (-0.338, 0.4162, 30.8), (-0.4738, 0.3436, 30.8), (-0.1906, 0.4609, 30.8), (-0.6649, -0.6751, 31.9), (-0.7057, -0.691, 31.88), (-0.3315, 0.2181, 31.92), (-0.3483, 0.2587, 31.91), (-0.6324, -0.736, 31.9), (-0.6731, -0.752, 31.88), (0.7108, -0.18, 31.91), (0.6702, -0.1968, 31.92), (0.6502, -0.1306, 31.92), (0.6176, -0.06968, 31.92), (0.2688, -1.051, 31.92), (0.3298, -1.019, 31.92), (0.2026, -1.071, 31.92), (-0.685, -0.6089, 31.9), (-0.2705, 0.2507, 31.92), (-0.2044, 0.2708, 31.92), (-0.7258, -0.6248, 31.88), (0.6581, -0.05289, 31.91), (0.6907, -0.1139, 31.91), (0.2856, -1.092, 31.91), (0.3466, -1.059, 31.91), (0.2194, -1.112, 31.91), (-0.2873, 0.2912, 31.91), (-0.2212, 0.3113, 31.91), (0.07626, -0.05527, 30.49), (0.009129, -0.06315, 30.51), (0.1379, -0.0672, 30.45), (0.19, -0.1024, 30.49), (0.2319, -0.1554, 30.51), (0.2728, -0.2102, 30.49), (0.3041, -0.2741, 30.45), (0.3271, -0.3413, 30.49), (0.3369, -0.409, 30.51), (0.3448, -0.4761, 30.49), (0.3329, -0.5378, 30.45), (0.2977, -0.5899, 30.49), (0.2447, -0.6318, 30.51), (0.1899, -0.6727, 30.49), (0.126, -0.7039, 30.45), (0.05876, -0.727, 30.49), (-0.008928, -0.7368, 30.51), (-0.07606, -0.7447, 30.49), (-0.1377, -0.7327, 30.45), (-0.1898, -0.6976, 30.49), (-0.2317, -0.6445, 30.51), (-0.2726, -0.5898, 30.49), (-0.3039, -0.5259, 30.45), (-0.3269, -0.4586, 30.49), (-0.3367, -0.3909, 30.51), (-0.3446, -0.3238, 30.49), (-0.3327, -0.2621, 30.45), (-0.2975, -0.2101, 30.49), (-0.2445, -0.1682, 30.51), (-0.1897, -0.1272, 30.49), (-0.1258, -0.09601, 30.45), (-0.05856, -0.07292, 30.49), (0.0, 1.0, -1.0), (0.1951, 0.9808, -1.0), (0.3827, 0.9239, -1.0), (0.5556, 0.8315, -1.0), (0.7071, 0.7071, -1.0), (0.8315, 0.5556, -1.0), (0.9239, 0.3827, -1.0), (0.9808, 0.1951, -1.0), (1.0, 7.55e-08, -1.0), (0.9808, -0.1951, -1.0), (0.9239, -0.3827, -1.0), (0.8315, -0.5556, -1.0), (0.7071, -0.7071, -1.0), (0.5556, -0.8315, -1.0), (0.3827, -0.9239, -1.0), (0.1951, -0.9808, -1.0), (-3.258e-07, -1.0, -1.0), (-0.1951, -0.9808, -1.0), (-0.3827, -0.9239, -1.0), (-0.5556, -0.8315, -1.0), (-0.7071, -0.7071, -1.0), (-0.8315, -0.5556, -1.0), (-0.9239, -0.3827, -1.0), (-0.9808, -0.1951, -1.0), (-1.0, 9.656e-07, -1.0), (-0.9808, 0.1951, -1.0), (-0.9239, 0.3827, -1.0), (-0.8315, 0.5556, -1.0), (-0.7071, 0.7071, -1.0), (-0.5556, 0.8315, -1.0), (-0.3827, 0.9239, -1.0), (-0.1951, 0.9808, -1.0), (-1.785e-08, 1.15, 0.0), (0.2244, 1.128, 0.0), (0.4401, 1.062, 0.0), (0.6389, 0.9562, 0.0), (0.8132, 0.8132, 0.0), (0.9562, 0.6389, 0.0), (1.062, 0.4401, 0.0), (1.128, 0.2244, 0.0), (1.15, 4.31e-08, 0.0), (1.128, -0.2244, 0.0), (1.062, -0.4401, 0.0), (0.9562, -0.6389, 0.0), (0.8132, -0.8132, 0.0), (0.6389, -0.9562, 0.0), (0.4401, -1.062, 0.0), (0.2244, -1.128, 0.0), (-3.926e-07, -1.15, 0.0), (-0.2244, -1.128, 0.0), (-0.4401, -1.062, 0.0), (-0.6389, -0.9562, 0.0), (-0.8132, -0.8132, 0.0), (-0.9562, -0.6389, 0.0), (-1.062, -0.4401, 0.0), (-1.128, -0.2244, 0.0), (-1.15, 1.067e-06, 0.0), (-1.128, 0.2244, 0.0), (-1.062, 0.4401, 0.0), (-0.9562, 0.6389, 0.0), (-0.8132, 0.8132, 0.0), (-0.6389, 0.9562, 0.0), (-0.4401, 1.062, 0.0), (-0.2244, 1.128, 0.0), (-1.785e-08, 1.15, -1.0), (0.2244, 1.128, -1.0), (0.4401, 1.062, -1.0), (0.6389, 0.9562, -1.0), (0.8132, 0.8132, -1.0), (0.9562, 0.6389, -1.0), (1.062, 0.4401, -1.0), (1.128, 0.2244, -1.0), (1.15, 4.31e-08, -1.0), (1.128, -0.2244, -1.0), (1.062, -0.4401, -1.0), (0.9562, -0.6389, -1.0), (0.8132, -0.8132, -1.0), (0.6389, -0.9562, -1.0), (0.4401, -1.062, -1.0), (0.2244, -1.128, -1.0), (-3.926e-07, -1.15, -1.0), (-0.2244, -1.128, -1.0), (-0.4401, -1.062, -1.0), (-0.6389, -0.9562, -1.0), (-0.8132, -0.8132, -1.0), (-0.9562, -0.6389, -1.0), (-1.062, -0.4401, -1.0), (-1.128, -0.2244, -1.0), (-1.15, 1.067e-06, -1.0), (-1.128, 0.2244, -1.0), (-1.062, 0.4401, -1.0), (-0.9562, 0.6389, -1.0), (-0.8132, 0.8132, -1.0), (-0.6389, 0.9562, -1.0), (-0.4401, 1.062, -1.0), (-0.2244, 1.128, -1.0), (0.1148, -0.1228, 28.39), (0.05853, -0.1058, 28.39), (0.1667, -0.1506, 28.39), (0.2772, -0.5148, 28.39), (0.2942, -0.4585, 28.39), (0.2494, -0.5667, 28.39), (-0.1148, -0.6772, 28.39), (-0.05853, -0.6942, 28.39), (-0.1667, -0.6494, 28.39), (-0.2772, -0.2852, 28.39), (-0.2942, -0.3415, 28.39), (-0.2494, -0.2333, 28.39), (0.2176, 0.1252, 29.2), (0.1109, 0.1576, 29.2), (0.3159, 0.0727, 29.2), (0.5253, -0.6175, 29.2), (0.5576, -0.5109, 29.2), (0.4727, -0.7158, 29.2), (-0.2175, -0.9252, 29.2), (-0.1109, -0.9576, 29.2), (-0.3158, -0.8727, 29.2), (-0.5252, -0.1824, 29.2), (-0.5575, -0.2891, 29.2), (-0.4726, -0.08415, 29.2), (0.0243, -0.2904, 30.15), (0.002969, -0.2929, 30.16), (0.0439, -0.2942, 30.14), (0.06044, -0.3054, 30.15), (0.07375, -0.3223, 30.16), (0.08676, -0.3397, 30.15), (0.09669, -0.36, 30.14), (0.104, -0.3813, 30.15), (0.1071, -0.4028, 30.16), (0.1096, -0.4242, 30.15), (0.1058, -0.4438, 30.14), (0.09466, -0.4603, 30.15), (0.07781, -0.4736, 30.16), (0.0604, -0.4866, 30.15), (0.04011, -0.4966, 30.14), (0.01874, -0.5039, 30.15), (-0.002769, -0.507, 30.16), (-0.0241, -0.5095, 30.15), (-0.0437, -0.5057, 30.14), (-0.06024, -0.4945, 30.15), (-0.07355, -0.4777, 30.16), (-0.08656, -0.4603, 30.15), (-0.09648, -0.44, 30.14), (-0.1038, -0.4186, 30.15), (-0.1069, -0.3971, 30.16), (-0.1094, -0.3758, 30.15), (-0.1056, -0.3562, 30.14), (-0.09446, -0.3396, 30.15), (-0.07761, -0.3263, 30.16), (-0.0602, -0.3133, 30.15), (-0.03991, -0.3034, 30.14), (-0.01854, -0.2961, 30.15), (0.02586, -0.2827, 33.36), (0.003118, -0.284, 33.36), (0.04677, -0.2873, 33.35), (0.06479, -0.2989, 33.36), (0.08001, -0.3158, 33.36), (0.09352, -0.3352, 33.36), (0.1043, -0.3568, 33.35), (0.112, -0.3797, 33.36), (0.1161, -0.403, 33.36), (0.1173, -0.4257, 33.36), (0.1128, -0.4466, 33.35), (0.1012, -0.4647, 33.36), (0.08427, -0.4799, 33.36), (0.06491, -0.4934, 33.36), (0.04327, -0.5042, 33.35), (0.02033, -0.5119, 33.36), (-0.002908, -0.516, 33.36), (-0.02565, -0.5172, 33.36), (-0.04656, -0.5126, 33.35), (-0.06458, -0.5011, 33.36), (-0.0798, -0.4841, 33.36), (-0.09331, -0.4648, 33.36), (-0.1041, -0.4431, 33.35), (-0.1118, -0.4202, 33.36), (-0.1159, -0.397, 33.36), (-0.1171, -0.3742, 33.36), (-0.1126, -0.3533, 33.35), (-0.101, -0.3353, 33.36), (-0.08406, -0.3201, 33.36), (-0.0647, -0.3066, 33.36), (-0.04306, -0.2958, 33.35), (-0.02012, -0.2881, 33.36), (0.04149, -0.2114, 33.98), (0.004936, -0.213, 33.98), (0.07512, -0.2189, 33.97), (0.1042, -0.2374, 33.98), (0.1289, -0.2643, 33.98), (0.1506, -0.2956, 33.98), (0.168, -0.3304, 33.97), (0.1803, -0.3674, 33.98), (0.1871, -0.4048, 33.98), (0.1887, -0.4414, 33.98), (0.1812, -0.475, 33.97), (0.1627, -0.5041, 33.98), (0.1357, -0.5288, 33.98), (0.1044, -0.5504, 33.98), (0.06964, -0.5678, 33.97), (0.03272, -0.5801, 33.98), (-0.00472, -0.5869, 33.98), (-0.04127, -0.5886, 33.98), (-0.07491, -0.5811, 33.97), (-0.104, -0.5626, 33.98), (-0.1287, -0.5356, 33.98), (-0.1503, -0.5043, 33.98), (-0.1677, -0.4695, 33.97), (-0.18, -0.4326, 33.98), (-0.1869, -0.3951, 33.98), (-0.1885, -0.3586, 33.98), (-0.181, -0.325, 33.97), (-0.1625, -0.2959, 33.98), (-0.1355, -0.2712, 33.98), (-0.1042, -0.2495, 33.98), (-0.06942, -0.2321, 33.97), (-0.0325, -0.2198, 33.98), (0.04077, -0.2146, 34.8), (0.004851, -0.2162, 34.81), (0.07382, -0.222, 34.79), (0.1024, -0.2402, 34.8), (0.1267, -0.2666, 34.81), (0.148, -0.2974, 34.8), (0.1651, -0.3316, 34.79), (0.1772, -0.3679, 34.8), (0.1839, -0.4047, 34.81), (0.1854, -0.4406, 34.8), (0.1781, -0.4737, 34.79), (0.1599, -0.5023, 34.8), (0.1334, -0.5266, 34.81), (0.1026, -0.5479, 34.8), (0.06845, -0.565, 34.79), (0.03217, -0.577, 34.8), (-0.004631, -0.5838, 34.81), (-0.04055, -0.5853, 34.8), (-0.0736, -0.5779, 34.79), (-0.1022, -0.5598, 34.8), (-0.1265, -0.5333, 34.81), (-0.1478, -0.5025, 34.8), (-0.1649, -0.4683, 34.79), (-0.177, -0.432, 34.8), (-0.1837, -0.3952, 34.81), (-0.1852, -0.3593, 34.8), (-0.1778, -0.3263, 34.79), (-0.1597, -0.2977, 34.8), (-0.1332, -0.2734, 34.81), (-0.1024, -0.2521, 34.8), (-0.06823, -0.235, 34.79), (-0.03195, -0.2229, 34.8), (0.02865, -0.2697, 35.39), (0.003414, -0.2706, 35.39), (0.05188, -0.275, 35.38), (0.07206, -0.2877, 35.39), (0.08928, -0.3061, 35.39), (0.1042, -0.3278, 35.39), (0.1162, -0.3519, 35.38), (0.1247, -0.3774, 35.39), (0.1295, -0.4033, 35.39), (0.1304, -0.4285, 35.39), (0.1251, -0.4517, 35.38), (0.1124, -0.4719, 35.39), (0.09395, -0.4891, 35.39), (0.07227, -0.5041, 35.39), (0.04821, -0.5161, 35.38), (0.0227, -0.5246, 35.39), (-0.003193, -0.5294, 35.39), (-0.02843, -0.5303, 35.39), (-0.05166, -0.525, 35.38), (-0.07184, -0.5123, 35.39), (-0.08906, -0.4938, 35.39), (-0.104, -0.4721, 35.39), (-0.116, -0.4481, 35.38), (-0.1245, -0.4226, 35.39), (-0.1293, -0.3967, 35.39), (-0.1302, -0.3714, 35.39), (-0.1249, -0.3482, 35.38), (-0.1122, -0.328, 35.39), (-0.09373, -0.3108, 35.39), (-0.07205, -0.2959, 35.39), (-0.04799, -0.2838, 35.38), (-0.02248, -0.2753, 35.39)], [], [(0, 1, 3, 2), (2, 3, 5, 4), (4, 5, 7, 6), (6, 7, 9, 8), (8, 9, 11, 10), (10, 11, 13, 12), (12, 13, 15, 14), (14, 15, 17, 16), (16, 17, 19, 18), (18, 19, 21, 20), (20, 21, 23, 22), (22, 23, 25, 24), (24, 25, 27, 26), (26, 27, 29, 28), (28, 29, 31, 30), (30, 31, 33, 32), (32, 33, 35, 34), (34, 35, 37, 36), (36, 37, 39, 38), (38, 39, 41, 40), (40, 41, 43, 42), (42, 43, 45, 44), (44, 45, 47, 46), (46, 47, 49, 48), (48, 49, 51, 50), (50, 51, 53, 52), (52, 53, 55, 54), (54, 55, 57, 56), (56, 57, 59, 58), (58, 59, 61, 60), (59, 57, 92, 93), (60, 61, 63, 62), (62, 63, 1, 0), (446, 445, 509, 510), (82, 81, 111, 112), (15, 13, 70, 71), (33, 31, 79, 80), (51, 49, 88, 89), (7, 5, 66, 67), (25, 23, 75, 76), (43, 41, 84, 85), (61, 59, 93, 94), (17, 15, 71, 72), (35, 33, 80, 81), (53, 51, 89, 90), (9, 7, 67, 68), (27, 25, 76, 77), (45, 43, 85, 86), (63, 61, 94, 95), (19, 17, 72, 73), (37, 35, 81, 82), (55, 53, 90, 91), (11, 9, 68, 69), (29, 27, 77, 78), (47, 45, 86, 87), (3, 1, 65, 64), (1, 63, 95, 65), (21, 19, 73, 74), (39, 37, 82, 83), (57, 55, 91, 92), (13, 11, 69, 70), (31, 29, 78, 79), (49, 47, 87, 88), (5, 3, 64, 66), (23, 21, 74, 75), (41, 39, 83, 84), (115, 114, 143, 144), (69, 68, 100, 101), (65, 95, 124, 97), (83, 82, 112, 113), (95, 94, 321, 323), (84, 83, 113, 114), (137, 166, 352, 340), (85, 84, 114, 115), (72, 71, 102, 103), (86, 85, 115, 116), (73, 72, 103, 104), (117, 87, 319, 332), (74, 73, 104, 105), (88, 87, 117, 118), (75, 74, 105, 106), (89, 88, 118, 119), (76, 75, 106, 107), (90, 89, 119, 120), (77, 76, 107, 108), (91, 90, 120, 121), (94, 93, 322, 321), (64, 65, 97, 96), (92, 91, 121, 122), (109, 79, 318, 329), (66, 64, 96, 98), (93, 92, 122, 123), (80, 79, 109, 110), (67, 66, 98, 99), (101, 130, 337, 325), (81, 80, 110, 111), (68, 67, 99, 100), (131, 102, 326, 338), (146, 145, 176, 177), (103, 102, 131, 132), (86, 116, 330, 320), (104, 103, 132, 133), (79, 78, 316, 318), (140, 141, 530, 531), (118, 117, 145, 146), (127, 128, 526, 524), (119, 118, 146, 147), (107, 106, 135, 136), (133, 134, 527, 528), (108, 107, 136, 137), (149, 121, 523, 535), (115, 144, 343, 331), (96, 97, 126, 125), (122, 121, 149, 150), (78, 77, 317, 316), (125, 127, 524, 525), (123, 122, 150, 151), (110, 109, 138, 139), (104, 133, 528, 516), (167, 168, 372, 370), (111, 110, 139, 140), (100, 99, 128, 129), (152, 124, 335, 347), (121, 120, 521, 523), (101, 100, 129, 130), (97, 124, 152, 126), (113, 112, 518, 520), (108, 137, 340, 328), (114, 113, 142, 143), (353, 351, 379, 381), (180, 179, 211, 212), (135, 134, 163, 164), (147, 146, 177, 178), (136, 135, 164, 165), (148, 147, 178, 179), (137, 136, 165, 166), (149, 148, 179, 180), (102, 71, 315, 326), (125, 126, 154, 153), (150, 149, 180, 181), (151, 182, 358, 346), (127, 125, 153, 155), (151, 150, 181, 182), (139, 138, 168, 169), (128, 127, 155, 156), (144, 174, 355, 343), (140, 139, 169, 170), (129, 128, 156, 157), (174, 175, 360, 364), (141, 140, 170, 171), (130, 129, 157, 158), (126, 152, 184, 154), (142, 141, 171, 172), (77, 108, 328, 317), (143, 142, 172, 173), (160, 131, 338, 350), (144, 143, 173, 174), (132, 131, 160, 161), (176, 145, 344, 356), (133, 132, 161, 162), (159, 160, 367, 368), (134, 133, 162, 163), (195, 194, 393, 394), (167, 166, 198, 199), (180, 212, 262, 238), (157, 156, 220, 219), (168, 167, 199, 200), (155, 153, 185, 187), (170, 169, 228, 230), (204, 205, 255, 256), (156, 155, 187, 188), (183, 182, 214, 215), (202, 170, 230, 254), (169, 168, 229, 228), (184, 183, 215, 216), (171, 170, 202, 203), (176, 208, 259, 235), (182, 181, 237, 239), (172, 171, 203, 204), (159, 158, 190, 191), (216, 186, 242, 264), (160, 159, 191, 192), (189, 190, 245, 243), (194, 162, 224, 248), (175, 174, 206, 207), (181, 180, 238, 237), (176, 175, 207, 208), (163, 162, 194, 195), (153, 154, 218, 217), (164, 163, 195, 196), (188, 189, 243, 244), (156, 188, 244, 220), (179, 178, 210, 211), (201, 202, 254, 252), (248, 224, 272, 296), (253, 252, 300, 301), (231, 232, 280, 279), (249, 251, 299, 297), (241, 217, 265, 289), (230, 228, 276, 278), (257, 233, 281, 305), (250, 249, 297, 298), (228, 229, 277, 276), (223, 247, 295, 271), (246, 248, 296, 294), (251, 227, 275, 299), (227, 225, 273, 275), (247, 246, 294, 295), (238, 262, 310, 286), (225, 226, 274, 273), (205, 206, 257, 255), (184, 216, 264, 240), (192, 193, 246, 247), (158, 157, 219, 221), (198, 166, 227, 251), (154, 184, 240, 218), (164, 196, 250, 226), (193, 194, 248, 246), (210, 178, 236, 260), (173, 172, 232, 231), (190, 158, 221, 245), (208, 209, 258, 259), (174, 173, 231, 233), (172, 204, 256, 232), (161, 160, 223, 222), (185, 153, 217, 241), (209, 210, 260, 258), (196, 197, 249, 250), (162, 161, 222, 224), (197, 198, 251, 249), (168, 200, 253, 229), (177, 176, 235, 234), (160, 192, 247, 223), (186, 185, 241, 242), (212, 213, 261, 262), (178, 177, 234, 236), (206, 174, 233, 257), (165, 164, 226, 225), (214, 182, 239, 263), (213, 214, 263, 261), (200, 201, 252, 253), (166, 165, 225, 227), (265, 266, 290, 289), (285, 286, 310, 309), (287, 285, 309, 311), (276, 277, 301, 300), (278, 276, 300, 302), (267, 268, 292, 291), (269, 267, 291, 293), (266, 288, 312, 290), (279, 280, 304, 303), (281, 279, 303, 305), (270, 271, 295, 294), (272, 270, 294, 296), (282, 283, 307, 306), (284, 282, 306, 308), (273, 274, 298, 297), (275, 273, 297, 299), (233, 231, 279, 281), (229, 253, 301, 277), (252, 254, 302, 300), (235, 259, 307, 283), (234, 235, 283, 282), (263, 239, 287, 311), (256, 255, 303, 304), (236, 234, 282, 284), (255, 257, 305, 303), (226, 250, 298, 274), (237, 238, 286, 285), (220, 244, 292, 268), (217, 218, 266, 265), (259, 258, 306, 307), (260, 236, 284, 308), (239, 237, 285, 287), (254, 230, 278, 302), (219, 220, 268, 267), (258, 260, 308, 306), (218, 240, 288, 266), (221, 219, 267, 269), (262, 261, 309, 310), (242, 241, 289, 290), (240, 264, 312, 288), (222, 223, 271, 270), (261, 263, 311, 309), (244, 243, 291, 292), (245, 221, 269, 293), (224, 222, 270, 272), (264, 242, 290, 312), (243, 245, 293, 291), (232, 256, 304, 280), (313, 314, 325, 324), (315, 313, 324, 326), (319, 320, 330, 332), (316, 317, 328, 327), (318, 316, 327, 329), (321, 322, 334, 333), (323, 321, 333, 335), (330, 331, 343, 342), (332, 330, 342, 344), (327, 328, 340, 339), (329, 327, 339, 341), (333, 334, 346, 345), (335, 333, 345, 347), (324, 325, 337, 336), (326, 324, 336, 338), (339, 340, 352, 351), (341, 339, 351, 353), (345, 346, 358, 357), (347, 345, 357, 359), (336, 337, 349, 348), (338, 336, 348, 350), (342, 343, 355, 354), (344, 342, 354, 356), (93, 123, 334, 322), (184, 152, 347, 359), (166, 167, 370, 371), (116, 115, 331, 330), (138, 109, 329, 341), (351, 352, 380, 379), (70, 69, 314, 313), (145, 117, 332, 344), (69, 101, 325, 314), (130, 158, 349, 337), (71, 70, 313, 315), (124, 95, 323, 335), (349, 158, 369, 377), (123, 151, 346, 334), (352, 166, 371, 380), (87, 86, 320, 319), (168, 138, 341, 353), (360, 373, 376, 361), (364, 360, 361, 365), (368, 367, 366, 378), (369, 368, 378, 377), (371, 370, 379, 380), (370, 372, 381, 379), (362, 374, 382, 363), (374, 375, 383, 382), (160, 350, 366, 367), (182, 183, 374, 362), (175, 176, 373, 360), (354, 355, 365, 361), (183, 184, 375, 374), (184, 359, 383, 375), (356, 354, 361, 376), (357, 358, 363, 382), (358, 182, 362, 363), (359, 357, 382, 383), (355, 174, 364, 365), (348, 349, 377, 378), (168, 353, 381, 372), (176, 356, 376, 373), (350, 348, 378, 366), (158, 159, 368, 369), (400, 399, 551, 552), (209, 208, 407, 408), (196, 195, 394, 395), (210, 209, 408, 409), (197, 196, 395, 396), (211, 210, 409, 410), (198, 197, 396, 397), (212, 211, 410, 411), (199, 198, 397, 398), (185, 186, 385, 384), (213, 212, 411, 412), (200, 199, 398, 399), (187, 185, 384, 386), (214, 213, 412, 413), (201, 200, 399, 400), (188, 187, 386, 387), (215, 214, 413, 414), (202, 201, 400, 401), (189, 188, 387, 388), (216, 215, 414, 415), (203, 202, 401, 402), (190, 189, 388, 389), (186, 216, 415, 385), (204, 203, 402, 403), (191, 190, 389, 390), (205, 204, 403, 404), (192, 191, 390, 391), (206, 205, 404, 405), (193, 192, 391, 392), (207, 206, 405, 406), (194, 193, 392, 393), (208, 207, 406, 407), (416, 417, 418, 419, 420, 421, 422, 423, 424, 425, 426, 427, 428, 429, 430, 431, 432, 433, 434, 435, 436, 437, 438, 439, 440, 441, 442, 443, 444, 445, 446, 447), (10, 12, 454, 453), (419, 418, 482, 483), (445, 444, 508, 509), (62, 0, 448, 479), (418, 417, 481, 482), (444, 443, 507, 508), (44, 46, 471, 470), (417, 416, 480, 481), (26, 28, 462, 461), (443, 442, 506, 507), (8, 10, 453, 452), (442, 441, 505, 506), (60, 62, 479, 478), (441, 440, 504, 505), (42, 44, 470, 469), (24, 26, 461, 460), (440, 439, 503, 504), (6, 8, 452, 451), (439, 438, 502, 503), (58, 60, 478, 477), (438, 437, 501, 502), (40, 42, 469, 468), (22, 24, 460, 459), (437, 436, 500, 501), (4, 6, 451, 450), (436, 435, 499, 500), (56, 58, 477, 476), (435, 434, 498, 499), (38, 40, 468, 467), (434, 433, 497, 498), (20, 22, 459, 458), (452, 453, 485, 484), (461, 462, 494, 493), (470, 471, 503, 502), (448, 449, 481, 480), (479, 448, 480, 511), (457, 458, 490, 489), (466, 467, 499, 498), (475, 476, 508, 507), (453, 454, 486, 485), (462, 463, 495, 494), (471, 472, 504, 503), (449, 450, 482, 481), (458, 459, 491, 490), (467, 468, 500, 499), (476, 477, 509, 508), (454, 455, 487, 486), (463, 464, 496, 495), (472, 473, 505, 504), (450, 451, 483, 482), (459, 460, 492, 491), (468, 469, 501, 500), (477, 478, 510, 509), (455, 456, 488, 487), (464, 465, 497, 496), (473, 474, 506, 505), (451, 452, 484, 483), (460, 461, 493, 492), (469, 470, 502, 501), (478, 479, 511, 510), (456, 457, 489, 488), (465, 466, 498, 497), (474, 475, 507, 506), (28, 30, 463, 462), (420, 419, 483, 484), (46, 48, 472, 471), (447, 446, 510, 511), (421, 420, 484, 485), (416, 447, 511, 480), (12, 14, 455, 454), (422, 421, 485, 486), (30, 32, 464, 463), (423, 422, 486, 487), (48, 50, 473, 472), (424, 423, 487, 488), (14, 16, 456, 455), (425, 424, 488, 489), (32, 34, 465, 464), (426, 425, 489, 490), (50, 52, 474, 473), (427, 426, 490, 491), (16, 18, 457, 456), (428, 427, 491, 492), (34, 36, 466, 465), (429, 428, 492, 493), (0, 2, 449, 448), (52, 54, 475, 474), (430, 429, 493, 494), (431, 430, 494, 495), (18, 20, 458, 457), (36, 38, 467, 466), (432, 431, 495, 496), (54, 56, 476, 475), (433, 432, 496, 497), (2, 4, 450, 449), (515, 516, 528, 527), (517, 515, 527, 529), (521, 522, 534, 533), (523, 521, 533, 535), (512, 513, 525, 524), (514, 512, 524, 526), (518, 519, 531, 530), (520, 518, 530, 532), (134, 135, 529, 527), (142, 113, 520, 532), (147, 148, 533, 534), (128, 99, 514, 526), (141, 142, 532, 530), (98, 96, 513, 512), (148, 149, 535, 533), (135, 106, 517, 529), (105, 104, 516, 515), (96, 125, 525, 513), (99, 98, 512, 514), (112, 111, 519, 518), (119, 147, 534, 522), (111, 140, 531, 519), (106, 105, 515, 517), (120, 119, 522, 521), (548, 547, 579, 580), (387, 386, 538, 539), (414, 413, 565, 566), (401, 400, 552, 553), (388, 387, 539, 540), (415, 414, 566, 567), (402, 401, 553, 554), (389, 388, 540, 541), (385, 415, 567, 537), (403, 402, 554, 555), (390, 389, 541, 542), (404, 403, 555, 556), (391, 390, 542, 543), (405, 404, 556, 557), (392, 391, 543, 544), (406, 405, 557, 558), (393, 392, 544, 545), (407, 406, 558, 559), (394, 393, 545, 546), (408, 407, 559, 560), (395, 394, 546, 547), (409, 408, 560, 561), (396, 395, 547, 548), (410, 409, 561, 562), (397, 396, 548, 549), (411, 410, 562, 563), (398, 397, 549, 550), (384, 385, 537, 536), (412, 411, 563, 564), (399, 398, 550, 551), (386, 384, 536, 538), (413, 412, 564, 565), (570, 568, 600, 602), (562, 561, 593, 594), (549, 548, 580, 581), (563, 562, 594, 595), (550, 549, 581, 582), (536, 537, 569, 568), (564, 563, 595, 596), (551, 550, 582, 583), (538, 536, 568, 570), (565, 564, 596, 597), (552, 551, 583, 584), (539, 538, 570, 571), (566, 565, 597, 598), (553, 552, 584, 585), (540, 539, 571, 572), (567, 566, 598, 599), (554, 553, 585, 586), (541, 540, 572, 573), (537, 567, 599, 569), (555, 554, 586, 587), (542, 541, 573, 574), (556, 555, 587, 588), (543, 542, 574, 575), (557, 556, 588, 589), (544, 543, 575, 576), (558, 557, 589, 590), (545, 544, 576, 577), (559, 558, 590, 591), (546, 545, 577, 578), (560, 559, 591, 592), (547, 546, 578, 579), (561, 560, 592, 593), (605, 604, 636, 637), (597, 596, 628, 629), (584, 583, 615, 616), (571, 570, 602, 603), (598, 597, 629, 630), (585, 584, 616, 617), (572, 571, 603, 604), (599, 598, 630, 631), (586, 585, 617, 618), (573, 572, 604, 605), (569, 599, 631, 601), (587, 586, 618, 619), (574, 573, 605, 606), (588, 587, 619, 620), (575, 574, 606, 607), (589, 588, 620, 621), (576, 575, 607, 608), (590, 589, 621, 622), (577, 576, 608, 609), (591, 590, 622, 623), (578, 577, 609, 610), (592, 591, 623, 624), (579, 578, 610, 611), (593, 592, 624, 625), (580, 579, 611, 612), (594, 593, 625, 626), (581, 580, 612, 613), (595, 594, 626, 627), (582, 581, 613, 614), (568, 569, 601, 600), (596, 595, 627, 628), (583, 582, 614, 615), (640, 639, 671, 672), (601, 631, 663, 633), (619, 618, 650, 651), (606, 605, 637, 638), (620, 619, 651, 652), (607, 606, 638, 639), (621, 620, 652, 653), (608, 607, 639, 640), (622, 621, 653, 654), (609, 608, 640, 641), (623, 622, 654, 655), (610, 609, 641, 642), (624, 623, 655, 656), (611, 610, 642, 643), (625, 624, 656, 657), (612, 611, 643, 644), (626, 625, 657, 658), (613, 612, 644, 645), (627, 626, 658, 659), (614, 613, 645, 646), (600, 601, 633, 632), (628, 627, 659, 660), (615, 614, 646, 647), (602, 600, 632, 634), (629, 628, 660, 661), (616, 615, 647, 648), (603, 602, 634, 635), (630, 629, 661, 662), (617, 616, 648, 649), (604, 603, 635, 636), (631, 630, 662, 663), (618, 617, 649, 650), (664, 665, 695, 694, 693, 692, 691, 690, 689, 688, 687, 686, 685, 684, 683, 682, 681, 680, 679, 678, 677, 676, 675, 674, 673, 672, 671, 670, 669, 668, 667, 666), (654, 653, 685, 686), (641, 640, 672, 673), (655, 654, 686, 687), (642, 641, 673, 674), (656, 655, 687, 688), (643, 642, 674, 675), (657, 656, 688, 689), (644, 643, 675, 676), (658, 657, 689, 690), (645, 644, 676, 677), (659, 658, 690, 691), (646, 645, 677, 678), (632, 633, 665, 664), (660, 659, 691, 692), (647, 646, 678, 679), (634, 632, 664, 666), (661, 660, 692, 693), (648, 647, 679, 680), (635, 634, 666, 667), (662, 661, 693, 694), (649, 648, 680, 681), (636, 635, 667, 668), (663, 662, 694, 695), (650, 649, 681, 682), (637, 636, 668, 669), (633, 663, 695, 665), (651, 650, 682, 683), (638, 637, 669, 670), (652, 651, 683, 684), (639, 638, 670, 671), (653, 652, 684, 685)])
me_cylinder_001.use_remesh_preserve_volume = False
me_cylinder_001.use_remesh_preserve_attributes = False
me_cylinder_001.use_mirror_vertex_groups = False
me_cylinder_001.update()

# ---- objects
ob_lightsphere = bpy.data.objects.new('lightSphere', me_sphere_001)
ob_stand = bpy.data.objects.new('stand', me_cylinder_001)

# ---- transforms, parenting, visibility, modifiers, constraints
ob_lightsphere.location = (0.0, -0.4, 8.598)
ob_lightsphere.scale = (0.5, 0.5, 0.5)
ob_lightsphere.lineart.crease_threshold = 0.0
ob_stand.location = (0.0, 0.0, 0.0)
ob_stand.scale = (1.0, 1.0, 0.25)
ob_stand.lineart.crease_threshold = 0.0

# ---- collection membership
col_collection_1.objects.link(ob_lightsphere)
col_collection_1.objects.link(ob_stand)

# ---- scene / render settings (as saved in the file)
scene.frame_start = 1; scene.frame_end = 250; scene.frame_set(1)
scene.render.engine = 'BLENDER_EEVEE_NEXT'
scene.render.resolution_percentage = 50
scene.render.dither_intensity = 0.0
scene.cycles.use_denoising = False
scene.cycles.samples = 128
scene.cycles.sampling_pattern = 'TABULATED_SOBOL'
scene.cycles.use_adaptive_sampling = False
scene.cycles.use_light_tree = False
scene.cycles.blur_glossy = 0.0
scene.cycles.sample_clamp_indirect = 0.0
scene.view_settings.view_transform = 'Standard'
bpy.context.view_layer.update()

# ---- added for rendering (the .blend has no active camera and no usable light): camera, sun
cam_auto = bpy.data.cameras.new('AutoCamera')
cam_auto.lens = 50.0
cam_auto.sensor_width = 36.0
cam_auto.clip_end = 1000.0
ob_auto_camera = bpy.data.objects.new('AutoCamera', cam_auto)
scene.collection.objects.link(ob_auto_camera)
ob_auto_camera.location = (9.1828, -11.077, 11.7701)
ob_auto_camera.rotation_euler = (1.09748, -7.21219e-08, 0.694738)
scene.camera = ob_auto_camera
light_auto_sun = bpy.data.lights.new('AutoSun', 'SUN')
light_auto_sun.energy = 3.0
light_auto_sun.angle = 0.0523599
ob_auto_sun = bpy.data.objects.new('AutoSun', light_auto_sun)
scene.collection.objects.link(ob_auto_sun)
ob_auto_sun.rotation_euler = (0.872665, 0.174533, 0.523599)
bpy.context.view_layer.update()
